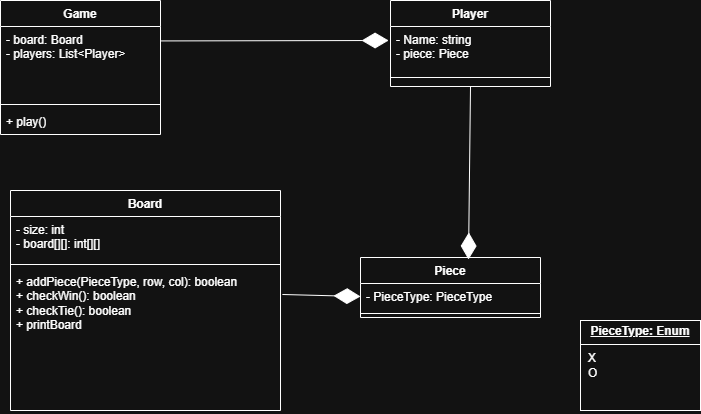

The diagram above was exported from draw.io. Its source (the exported page's mxGraphModel, read from the mxfile embedded in the PNG):
<mxGraphModel dx="1042" dy="565" grid="1" gridSize="10" guides="1" tooltips="1" connect="1" arrows="1" fold="1" page="1" pageScale="1" pageWidth="850" pageHeight="1100" math="0" shadow="0">
  <root>
    <mxCell id="0" />
    <mxCell id="1" parent="0" />
    <mxCell id="2LNwtEfBxz4xm2HbmWKX-14" value="Board" style="swimlane;fontStyle=1;align=center;verticalAlign=top;childLayout=stackLayout;horizontal=1;startSize=26;horizontalStack=0;resizeParent=1;resizeParentMax=0;resizeLast=0;collapsible=1;marginBottom=0;whiteSpace=wrap;html=1;" parent="1" vertex="1">
      <mxGeometry x="130" y="230" width="270" height="220" as="geometry" />
    </mxCell>
    <mxCell id="2LNwtEfBxz4xm2HbmWKX-15" value="- size: int&lt;div&gt;- board[][]: int[][]&lt;/div&gt;" style="text;strokeColor=none;fillColor=none;align=left;verticalAlign=top;spacingLeft=4;spacingRight=4;overflow=hidden;rotatable=0;points=[[0,0.5],[1,0.5]];portConstraint=eastwest;whiteSpace=wrap;html=1;" parent="2LNwtEfBxz4xm2HbmWKX-14" vertex="1">
      <mxGeometry y="26" width="270" height="44" as="geometry" />
    </mxCell>
    <mxCell id="2LNwtEfBxz4xm2HbmWKX-16" value="" style="line;strokeWidth=1;fillColor=none;align=left;verticalAlign=middle;spacingTop=-1;spacingLeft=3;spacingRight=3;rotatable=0;labelPosition=right;points=[];portConstraint=eastwest;strokeColor=inherit;" parent="2LNwtEfBxz4xm2HbmWKX-14" vertex="1">
      <mxGeometry y="70" width="270" height="8" as="geometry" />
    </mxCell>
    <mxCell id="2LNwtEfBxz4xm2HbmWKX-17" value="+ addPiece(PieceType, row, col): boolean&lt;div&gt;+ checkWin(): boolean&lt;/div&gt;&lt;div&gt;+ checkTie(): boolean&lt;/div&gt;&lt;div&gt;+ printBoard&lt;/div&gt;" style="text;strokeColor=none;fillColor=none;align=left;verticalAlign=top;spacingLeft=4;spacingRight=4;overflow=hidden;rotatable=0;points=[[0,0.5],[1,0.5]];portConstraint=eastwest;whiteSpace=wrap;html=1;" parent="2LNwtEfBxz4xm2HbmWKX-14" vertex="1">
      <mxGeometry y="78" width="270" height="142" as="geometry" />
    </mxCell>
    <mxCell id="2LNwtEfBxz4xm2HbmWKX-18" value="&lt;p style=&quot;margin:0px;margin-top:4px;text-align:center;text-decoration:underline;&quot;&gt;&lt;b&gt;PieceType: Enum&lt;/b&gt;&lt;/p&gt;&lt;hr size=&quot;1&quot; style=&quot;border-style:solid;&quot;&gt;&lt;p style=&quot;margin:0px;margin-left:8px;&quot;&gt;X&lt;/p&gt;&lt;p style=&quot;margin:0px;margin-left:8px;&quot;&gt;O&lt;/p&gt;" style="verticalAlign=top;align=left;overflow=fill;html=1;whiteSpace=wrap;" parent="1" vertex="1">
      <mxGeometry x="700" y="360" width="120" height="90" as="geometry" />
    </mxCell>
    <mxCell id="2LNwtEfBxz4xm2HbmWKX-19" value="Piece" style="swimlane;fontStyle=1;align=center;verticalAlign=top;childLayout=stackLayout;horizontal=1;startSize=26;horizontalStack=0;resizeParent=1;resizeParentMax=0;resizeLast=0;collapsible=1;marginBottom=0;whiteSpace=wrap;html=1;" parent="1" vertex="1">
      <mxGeometry x="480" y="297" width="180" height="60" as="geometry" />
    </mxCell>
    <mxCell id="2LNwtEfBxz4xm2HbmWKX-20" value="- PieceType: PieceType" style="text;strokeColor=none;fillColor=none;align=left;verticalAlign=top;spacingLeft=4;spacingRight=4;overflow=hidden;rotatable=0;points=[[0,0.5],[1,0.5]];portConstraint=eastwest;whiteSpace=wrap;html=1;" parent="2LNwtEfBxz4xm2HbmWKX-19" vertex="1">
      <mxGeometry y="26" width="180" height="26" as="geometry" />
    </mxCell>
    <mxCell id="2LNwtEfBxz4xm2HbmWKX-21" value="" style="line;strokeWidth=1;fillColor=none;align=left;verticalAlign=middle;spacingTop=-1;spacingLeft=3;spacingRight=3;rotatable=0;labelPosition=right;points=[];portConstraint=eastwest;strokeColor=inherit;" parent="2LNwtEfBxz4xm2HbmWKX-19" vertex="1">
      <mxGeometry y="52" width="180" height="8" as="geometry" />
    </mxCell>
    <mxCell id="2LNwtEfBxz4xm2HbmWKX-23" value="Game" style="swimlane;fontStyle=1;align=center;verticalAlign=top;childLayout=stackLayout;horizontal=1;startSize=26;horizontalStack=0;resizeParent=1;resizeParentMax=0;resizeLast=0;collapsible=1;marginBottom=0;whiteSpace=wrap;html=1;" parent="1" vertex="1">
      <mxGeometry x="120" y="40" width="160" height="134" as="geometry" />
    </mxCell>
    <mxCell id="2LNwtEfBxz4xm2HbmWKX-24" value="- board: Board&lt;div&gt;- players: List&amp;lt;Player&amp;gt;&lt;/div&gt;&lt;div&gt;&lt;br&gt;&lt;/div&gt;" style="text;strokeColor=none;fillColor=none;align=left;verticalAlign=top;spacingLeft=4;spacingRight=4;overflow=hidden;rotatable=0;points=[[0,0.5],[1,0.5]];portConstraint=eastwest;whiteSpace=wrap;html=1;" parent="2LNwtEfBxz4xm2HbmWKX-23" vertex="1">
      <mxGeometry y="26" width="160" height="74" as="geometry" />
    </mxCell>
    <mxCell id="2LNwtEfBxz4xm2HbmWKX-25" value="" style="line;strokeWidth=1;fillColor=none;align=left;verticalAlign=middle;spacingTop=-1;spacingLeft=3;spacingRight=3;rotatable=0;labelPosition=right;points=[];portConstraint=eastwest;strokeColor=inherit;" parent="2LNwtEfBxz4xm2HbmWKX-23" vertex="1">
      <mxGeometry y="100" width="160" height="8" as="geometry" />
    </mxCell>
    <mxCell id="2LNwtEfBxz4xm2HbmWKX-26" value="+ play()" style="text;strokeColor=none;fillColor=none;align=left;verticalAlign=top;spacingLeft=4;spacingRight=4;overflow=hidden;rotatable=0;points=[[0,0.5],[1,0.5]];portConstraint=eastwest;whiteSpace=wrap;html=1;" parent="2LNwtEfBxz4xm2HbmWKX-23" vertex="1">
      <mxGeometry y="108" width="160" height="26" as="geometry" />
    </mxCell>
    <mxCell id="2LNwtEfBxz4xm2HbmWKX-27" value="Player" style="swimlane;fontStyle=1;align=center;verticalAlign=top;childLayout=stackLayout;horizontal=1;startSize=26;horizontalStack=0;resizeParent=1;resizeParentMax=0;resizeLast=0;collapsible=1;marginBottom=0;whiteSpace=wrap;html=1;" parent="1" vertex="1">
      <mxGeometry x="510" y="40" width="160" height="86" as="geometry" />
    </mxCell>
    <mxCell id="2LNwtEfBxz4xm2HbmWKX-28" value="- Name: string&lt;div&gt;- piece: Piece&lt;/div&gt;" style="text;strokeColor=none;fillColor=none;align=left;verticalAlign=top;spacingLeft=4;spacingRight=4;overflow=hidden;rotatable=0;points=[[0,0.5],[1,0.5]];portConstraint=eastwest;whiteSpace=wrap;html=1;" parent="2LNwtEfBxz4xm2HbmWKX-27" vertex="1">
      <mxGeometry y="26" width="160" height="42" as="geometry" />
    </mxCell>
    <mxCell id="2LNwtEfBxz4xm2HbmWKX-29" value="" style="line;strokeWidth=1;fillColor=none;align=left;verticalAlign=middle;spacingTop=-1;spacingLeft=3;spacingRight=3;rotatable=0;labelPosition=right;points=[];portConstraint=eastwest;strokeColor=inherit;" parent="2LNwtEfBxz4xm2HbmWKX-27" vertex="1">
      <mxGeometry y="68" width="160" height="18" as="geometry" />
    </mxCell>
    <mxCell id="2LNwtEfBxz4xm2HbmWKX-31" value="" style="endArrow=diamondThin;endFill=1;endSize=24;html=1;rounded=0;exitX=0.998;exitY=0.195;exitDx=0;exitDy=0;entryX=-0.012;entryY=0.333;entryDx=0;entryDy=0;entryPerimeter=0;exitPerimeter=0;" parent="1" source="2LNwtEfBxz4xm2HbmWKX-24" target="2LNwtEfBxz4xm2HbmWKX-28" edge="1">
      <mxGeometry width="160" relative="1" as="geometry">
        <mxPoint x="340" y="210" as="sourcePoint" />
        <mxPoint x="500" y="210" as="targetPoint" />
      </mxGeometry>
    </mxCell>
    <mxCell id="2LNwtEfBxz4xm2HbmWKX-32" value="" style="endArrow=diamondThin;endFill=1;endSize=24;html=1;rounded=0;exitX=1.007;exitY=0.183;exitDx=0;exitDy=0;exitPerimeter=0;entryX=0;entryY=0.5;entryDx=0;entryDy=0;" parent="1" source="2LNwtEfBxz4xm2HbmWKX-17" target="2LNwtEfBxz4xm2HbmWKX-20" edge="1">
      <mxGeometry width="160" relative="1" as="geometry">
        <mxPoint x="340" y="210" as="sourcePoint" />
        <mxPoint x="500" y="210" as="targetPoint" />
      </mxGeometry>
    </mxCell>
    <mxCell id="2LNwtEfBxz4xm2HbmWKX-33" value="" style="endArrow=diamondThin;endFill=1;endSize=24;html=1;rounded=0;exitX=0.5;exitY=1;exitDx=0;exitDy=0;entryX=0.6;entryY=0.033;entryDx=0;entryDy=0;entryPerimeter=0;" parent="1" source="2LNwtEfBxz4xm2HbmWKX-27" target="2LNwtEfBxz4xm2HbmWKX-19" edge="1">
      <mxGeometry width="160" relative="1" as="geometry">
        <mxPoint x="340" y="210" as="sourcePoint" />
        <mxPoint x="500" y="210" as="targetPoint" />
      </mxGeometry>
    </mxCell>
  </root>
</mxGraphModel>